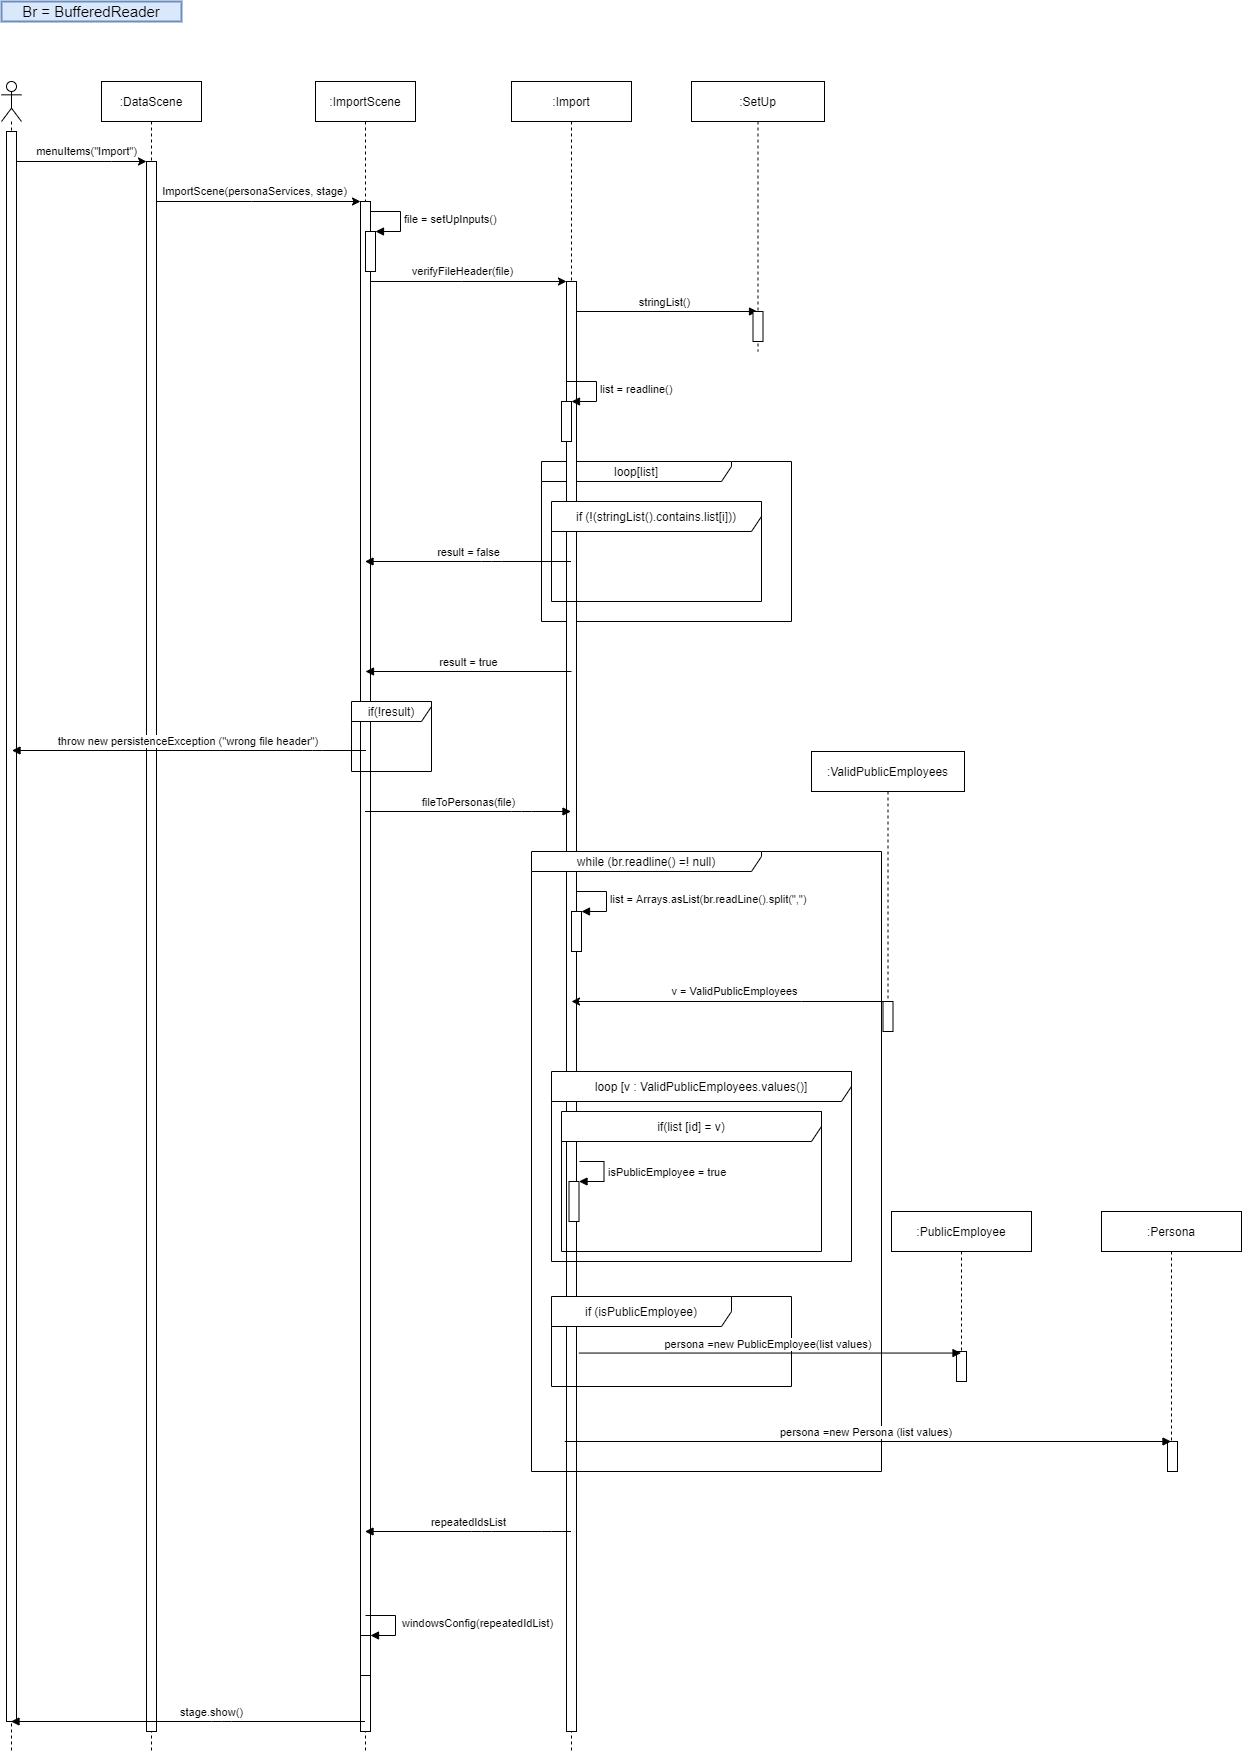

The diagram above was exported from draw.io. Its source (the exported page's mxGraphModel, read from the mxfile embedded in the PNG):
<mxGraphModel dx="1086" dy="806" grid="1" gridSize="10" guides="1" tooltips="1" connect="1" arrows="1" fold="1" page="1" pageScale="1" pageWidth="827" pageHeight="1169" math="0" shadow="0">
  <root>
    <mxCell id="0" />
    <mxCell id="1" parent="0" />
    <mxCell id="CuW-CM8m0Wgv4omwYFEu-17" value="loop[list]" style="shape=umlFrame;whiteSpace=wrap;html=1;width=190;height=20;" parent="1" vertex="1">
      <mxGeometry x="610" y="540" width="250" height="160" as="geometry" />
    </mxCell>
    <mxCell id="CuW-CM8m0Wgv4omwYFEu-2" value="" style="shape=umlLifeline;participant=umlActor;perimeter=lifelinePerimeter;whiteSpace=wrap;html=1;container=1;collapsible=0;recursiveResize=0;verticalAlign=top;spacingTop=36;outlineConnect=0;" parent="1" vertex="1">
      <mxGeometry x="70" y="160" width="20" height="1670" as="geometry" />
    </mxCell>
    <mxCell id="CuW-CM8m0Wgv4omwYFEu-4" value="" style="html=1;points=[];perimeter=orthogonalPerimeter;" parent="CuW-CM8m0Wgv4omwYFEu-2" vertex="1">
      <mxGeometry x="5" y="50" width="10" height="1590" as="geometry" />
    </mxCell>
    <mxCell id="CuW-CM8m0Wgv4omwYFEu-3" value=":DataScene" style="shape=umlLifeline;perimeter=lifelinePerimeter;whiteSpace=wrap;html=1;container=1;collapsible=0;recursiveResize=0;outlineConnect=0;" parent="1" vertex="1">
      <mxGeometry x="170" y="160" width="100" height="1670" as="geometry" />
    </mxCell>
    <mxCell id="CuW-CM8m0Wgv4omwYFEu-5" value="" style="html=1;points=[];perimeter=orthogonalPerimeter;" parent="CuW-CM8m0Wgv4omwYFEu-3" vertex="1">
      <mxGeometry x="45" y="80" width="10" height="1570" as="geometry" />
    </mxCell>
    <mxCell id="CuW-CM8m0Wgv4omwYFEu-6" value="menuItems(&quot;Import&quot;)" style="edgeStyle=orthogonalEdgeStyle;rounded=0;orthogonalLoop=1;jettySize=auto;html=1;" parent="1" source="CuW-CM8m0Wgv4omwYFEu-4" target="CuW-CM8m0Wgv4omwYFEu-5" edge="1">
      <mxGeometry x="0.0714" y="10" relative="1" as="geometry">
        <Array as="points">
          <mxPoint x="180" y="240" />
          <mxPoint x="180" y="240" />
        </Array>
        <mxPoint as="offset" />
      </mxGeometry>
    </mxCell>
    <mxCell id="CuW-CM8m0Wgv4omwYFEu-7" value=":ImportScene" style="shape=umlLifeline;perimeter=lifelinePerimeter;whiteSpace=wrap;html=1;container=1;collapsible=0;recursiveResize=0;outlineConnect=0;" parent="1" vertex="1">
      <mxGeometry x="384" y="160" width="100" height="1670" as="geometry" />
    </mxCell>
    <mxCell id="CuW-CM8m0Wgv4omwYFEu-8" value="" style="html=1;points=[];perimeter=orthogonalPerimeter;" parent="CuW-CM8m0Wgv4omwYFEu-7" vertex="1">
      <mxGeometry x="45" y="120" width="10" height="1530" as="geometry" />
    </mxCell>
    <mxCell id="CuW-CM8m0Wgv4omwYFEu-37" value="" style="html=1;points=[];perimeter=orthogonalPerimeter;" parent="CuW-CM8m0Wgv4omwYFEu-7" vertex="1">
      <mxGeometry x="50" y="150" width="10" height="40" as="geometry" />
    </mxCell>
    <mxCell id="CuW-CM8m0Wgv4omwYFEu-38" value="file = setUpInputs()" style="edgeStyle=orthogonalEdgeStyle;html=1;align=left;spacingLeft=2;endArrow=block;rounded=0;entryX=1;entryY=0;" parent="CuW-CM8m0Wgv4omwYFEu-7" target="CuW-CM8m0Wgv4omwYFEu-37" edge="1">
      <mxGeometry relative="1" as="geometry">
        <mxPoint x="55" y="130" as="sourcePoint" />
        <Array as="points">
          <mxPoint x="85" y="130" />
        </Array>
      </mxGeometry>
    </mxCell>
    <mxCell id="e4ibvnIDIF3pbO8oyA1G-20" value="" style="html=1;points=[];perimeter=orthogonalPerimeter;" parent="CuW-CM8m0Wgv4omwYFEu-7" vertex="1">
      <mxGeometry x="45" y="1554" width="10" height="40" as="geometry" />
    </mxCell>
    <mxCell id="e4ibvnIDIF3pbO8oyA1G-21" value="&amp;nbsp;windowsConfig(repeatedIdList)" style="edgeStyle=orthogonalEdgeStyle;html=1;align=left;spacingLeft=2;endArrow=block;rounded=0;entryX=1;entryY=0;" parent="CuW-CM8m0Wgv4omwYFEu-7" target="e4ibvnIDIF3pbO8oyA1G-20" edge="1">
      <mxGeometry relative="1" as="geometry">
        <mxPoint x="50" y="1534" as="sourcePoint" />
        <Array as="points">
          <mxPoint x="80" y="1534" />
        </Array>
      </mxGeometry>
    </mxCell>
    <mxCell id="CuW-CM8m0Wgv4omwYFEu-9" value="ImportScene(personaServices, stage)" style="edgeStyle=orthogonalEdgeStyle;rounded=0;orthogonalLoop=1;jettySize=auto;html=1;" parent="1" source="CuW-CM8m0Wgv4omwYFEu-5" target="CuW-CM8m0Wgv4omwYFEu-8" edge="1">
      <mxGeometry x="-0.0417" y="10" relative="1" as="geometry">
        <Array as="points">
          <mxPoint x="320" y="280" />
          <mxPoint x="320" y="280" />
        </Array>
        <mxPoint as="offset" />
      </mxGeometry>
    </mxCell>
    <mxCell id="CuW-CM8m0Wgv4omwYFEu-10" value=":Import" style="shape=umlLifeline;perimeter=lifelinePerimeter;whiteSpace=wrap;html=1;container=1;collapsible=0;recursiveResize=0;outlineConnect=0;" parent="1" vertex="1">
      <mxGeometry x="580" y="160" width="120" height="1670" as="geometry" />
    </mxCell>
    <mxCell id="4mnfHv7MAYVhSma4JugC-2" value="stringList()" style="html=1;verticalAlign=bottom;endArrow=block;" parent="CuW-CM8m0Wgv4omwYFEu-10" target="CuW-CM8m0Wgv4omwYFEu-16" edge="1">
      <mxGeometry width="80" relative="1" as="geometry">
        <mxPoint x="60" y="230" as="sourcePoint" />
        <mxPoint x="140" y="230" as="targetPoint" />
      </mxGeometry>
    </mxCell>
    <mxCell id="CuW-CM8m0Wgv4omwYFEu-13" value="" style="html=1;points=[];perimeter=orthogonalPerimeter;" parent="CuW-CM8m0Wgv4omwYFEu-10" vertex="1">
      <mxGeometry x="55" y="200" width="10" height="1450" as="geometry" />
    </mxCell>
    <mxCell id="4mnfHv7MAYVhSma4JugC-13" value="" style="html=1;points=[];perimeter=orthogonalPerimeter;" parent="CuW-CM8m0Wgv4omwYFEu-10" vertex="1">
      <mxGeometry x="50" y="320" width="10" height="40" as="geometry" />
    </mxCell>
    <mxCell id="4mnfHv7MAYVhSma4JugC-14" value="list = readline()" style="edgeStyle=orthogonalEdgeStyle;html=1;align=left;spacingLeft=2;endArrow=block;rounded=0;entryX=1;entryY=0;" parent="CuW-CM8m0Wgv4omwYFEu-10" target="4mnfHv7MAYVhSma4JugC-13" edge="1">
      <mxGeometry relative="1" as="geometry">
        <mxPoint x="55" y="300" as="sourcePoint" />
        <Array as="points">
          <mxPoint x="85" y="300" />
          <mxPoint x="85" y="320" />
        </Array>
      </mxGeometry>
    </mxCell>
    <mxCell id="4mnfHv7MAYVhSma4JugC-26" value="" style="html=1;points=[];perimeter=orthogonalPerimeter;strokeWidth=1;fontSize=11;" parent="CuW-CM8m0Wgv4omwYFEu-10" vertex="1">
      <mxGeometry x="60" y="830" width="10" height="40" as="geometry" />
    </mxCell>
    <mxCell id="4mnfHv7MAYVhSma4JugC-27" value="list = Arrays.asList(br.readLine().split(&quot;,&quot;)" style="edgeStyle=orthogonalEdgeStyle;html=1;align=left;spacingLeft=2;endArrow=block;rounded=0;entryX=1;entryY=0;fontSize=11;" parent="CuW-CM8m0Wgv4omwYFEu-10" target="4mnfHv7MAYVhSma4JugC-26" edge="1">
      <mxGeometry relative="1" as="geometry">
        <mxPoint x="65" y="810" as="sourcePoint" />
        <Array as="points">
          <mxPoint x="95" y="810" />
        </Array>
      </mxGeometry>
    </mxCell>
    <mxCell id="CuW-CM8m0Wgv4omwYFEu-14" value="verifyFileHeader(file)" style="edgeStyle=orthogonalEdgeStyle;rounded=0;orthogonalLoop=1;jettySize=auto;html=1;" parent="1" source="CuW-CM8m0Wgv4omwYFEu-8" target="CuW-CM8m0Wgv4omwYFEu-13" edge="1">
      <mxGeometry x="-0.0625" y="10" relative="1" as="geometry">
        <Array as="points">
          <mxPoint x="530" y="360" />
          <mxPoint x="530" y="360" />
        </Array>
        <mxPoint as="offset" />
      </mxGeometry>
    </mxCell>
    <mxCell id="CuW-CM8m0Wgv4omwYFEu-16" value=":SetUp" style="shape=umlLifeline;perimeter=lifelinePerimeter;whiteSpace=wrap;html=1;container=1;collapsible=0;recursiveResize=0;outlineConnect=0;" parent="1" vertex="1">
      <mxGeometry x="760" y="160" width="133" height="270" as="geometry" />
    </mxCell>
    <mxCell id="4mnfHv7MAYVhSma4JugC-17" value="" style="html=1;points=[];perimeter=orthogonalPerimeter;" parent="CuW-CM8m0Wgv4omwYFEu-16" vertex="1">
      <mxGeometry x="61.5" y="230" width="10" height="30" as="geometry" />
    </mxCell>
    <mxCell id="CuW-CM8m0Wgv4omwYFEu-20" value="if (!(stringList().contains.list[i]))" style="shape=umlFrame;whiteSpace=wrap;html=1;width=260;height=30;" parent="1" vertex="1">
      <mxGeometry x="620" y="580" width="210" height="100" as="geometry" />
    </mxCell>
    <mxCell id="4mnfHv7MAYVhSma4JugC-15" value="result = false" style="html=1;verticalAlign=bottom;endArrow=block;" parent="1" source="CuW-CM8m0Wgv4omwYFEu-10" target="CuW-CM8m0Wgv4omwYFEu-7" edge="1">
      <mxGeometry width="80" relative="1" as="geometry">
        <mxPoint x="500" y="620" as="sourcePoint" />
        <mxPoint x="580" y="620" as="targetPoint" />
        <Array as="points">
          <mxPoint x="560" y="640" />
        </Array>
      </mxGeometry>
    </mxCell>
    <mxCell id="4mnfHv7MAYVhSma4JugC-16" value="result = true" style="html=1;verticalAlign=bottom;endArrow=block;" parent="1" edge="1">
      <mxGeometry width="80" relative="1" as="geometry">
        <mxPoint x="640" y="750" as="sourcePoint" />
        <mxPoint x="434" y="750" as="targetPoint" />
        <Array as="points">
          <mxPoint x="560.5" y="750" />
        </Array>
      </mxGeometry>
    </mxCell>
    <mxCell id="CuW-CM8m0Wgv4omwYFEu-12" value="if(!result)" style="shape=umlFrame;whiteSpace=wrap;html=1;width=120;height=20;" parent="1" vertex="1">
      <mxGeometry x="420" y="780" width="80" height="70" as="geometry" />
    </mxCell>
    <mxCell id="4mnfHv7MAYVhSma4JugC-3" value="throw new persistenceException (&quot;wrong file header&quot;)&amp;nbsp;" style="html=1;verticalAlign=bottom;endArrow=block;" parent="1" edge="1">
      <mxGeometry width="80" relative="1" as="geometry">
        <mxPoint x="434.5" y="829" as="sourcePoint" />
        <mxPoint x="80.5" y="829" as="targetPoint" />
        <Array as="points">
          <mxPoint x="381" y="829" />
        </Array>
      </mxGeometry>
    </mxCell>
    <mxCell id="4mnfHv7MAYVhSma4JugC-18" value="fileToPersonas(file)" style="html=1;verticalAlign=bottom;endArrow=block;" parent="1" source="CuW-CM8m0Wgv4omwYFEu-7" target="CuW-CM8m0Wgv4omwYFEu-10" edge="1">
      <mxGeometry width="80" relative="1" as="geometry">
        <mxPoint x="480" y="910" as="sourcePoint" />
        <mxPoint x="560" y="910" as="targetPoint" />
        <Array as="points">
          <mxPoint x="590" y="890" />
        </Array>
      </mxGeometry>
    </mxCell>
    <mxCell id="4mnfHv7MAYVhSma4JugC-19" value="while (br.readline() =! null)" style="shape=umlFrame;whiteSpace=wrap;html=1;width=230;height=20;" parent="1" vertex="1">
      <mxGeometry x="600" y="930" width="350" height="620" as="geometry" />
    </mxCell>
    <mxCell id="4mnfHv7MAYVhSma4JugC-20" value="Br = BufferedReader" style="text;html=1;strokeColor=#6c8ebf;fillColor=#dae8fc;align=center;verticalAlign=middle;whiteSpace=wrap;rounded=0;strokeWidth=2;fontSize=15;" parent="1" vertex="1">
      <mxGeometry x="70" y="80" width="180" height="20" as="geometry" />
    </mxCell>
    <mxCell id="4mnfHv7MAYVhSma4JugC-28" value=":PublicEmployee" style="shape=umlLifeline;perimeter=lifelinePerimeter;whiteSpace=wrap;html=1;container=1;collapsible=0;recursiveResize=0;outlineConnect=0;" parent="1" vertex="1">
      <mxGeometry x="960" y="1290" width="140" height="170" as="geometry" />
    </mxCell>
    <mxCell id="e4ibvnIDIF3pbO8oyA1G-15" value="" style="html=1;points=[];perimeter=orthogonalPerimeter;" parent="4mnfHv7MAYVhSma4JugC-28" vertex="1">
      <mxGeometry x="65" y="140" width="10" height="30" as="geometry" />
    </mxCell>
    <mxCell id="4mnfHv7MAYVhSma4JugC-30" value=":Persona" style="shape=umlLifeline;perimeter=lifelinePerimeter;whiteSpace=wrap;html=1;container=1;collapsible=0;recursiveResize=0;outlineConnect=0;" parent="1" vertex="1">
      <mxGeometry x="1170" y="1290" width="140" height="260" as="geometry" />
    </mxCell>
    <mxCell id="e4ibvnIDIF3pbO8oyA1G-17" value="" style="html=1;points=[];perimeter=orthogonalPerimeter;" parent="4mnfHv7MAYVhSma4JugC-30" vertex="1">
      <mxGeometry x="66" y="230" width="10" height="30" as="geometry" />
    </mxCell>
    <mxCell id="e4ibvnIDIF3pbO8oyA1G-1" value="loop [v : ValidPublicEmployees.values()]" style="shape=umlFrame;whiteSpace=wrap;html=1;width=310;height=30;" parent="1" vertex="1">
      <mxGeometry x="620" y="1150" width="300" height="190" as="geometry" />
    </mxCell>
    <mxCell id="e4ibvnIDIF3pbO8oyA1G-2" value="if(list [id] = v)" style="shape=umlFrame;whiteSpace=wrap;html=1;width=260;height=30;" parent="1" vertex="1">
      <mxGeometry x="630" y="1190" width="260" height="140" as="geometry" />
    </mxCell>
    <mxCell id="e4ibvnIDIF3pbO8oyA1G-3" value=":ValidPublicEmployees" style="shape=umlLifeline;perimeter=lifelinePerimeter;whiteSpace=wrap;html=1;container=1;collapsible=0;recursiveResize=0;outlineConnect=0;" parent="1" vertex="1">
      <mxGeometry x="880" y="830" width="153" height="280" as="geometry" />
    </mxCell>
    <mxCell id="e4ibvnIDIF3pbO8oyA1G-4" value="" style="html=1;points=[];perimeter=orthogonalPerimeter;" parent="e4ibvnIDIF3pbO8oyA1G-3" vertex="1">
      <mxGeometry x="71.5" y="250" width="10" height="30" as="geometry" />
    </mxCell>
    <mxCell id="e4ibvnIDIF3pbO8oyA1G-5" value="v = ValidPublicEmployees" style="edgeStyle=orthogonalEdgeStyle;rounded=0;orthogonalLoop=1;jettySize=auto;html=1;" parent="1" source="e4ibvnIDIF3pbO8oyA1G-3" edge="1">
      <mxGeometry x="-0.0304" y="-10" relative="1" as="geometry">
        <Array as="points">
          <mxPoint x="870" y="1080" />
          <mxPoint x="870" y="1080" />
        </Array>
        <mxPoint as="offset" />
        <mxPoint x="640" y="1080" as="targetPoint" />
      </mxGeometry>
    </mxCell>
    <mxCell id="e4ibvnIDIF3pbO8oyA1G-9" value="" style="html=1;points=[];perimeter=orthogonalPerimeter;" parent="1" vertex="1">
      <mxGeometry x="637.5" y="1260" width="10" height="40" as="geometry" />
    </mxCell>
    <mxCell id="e4ibvnIDIF3pbO8oyA1G-10" value="isPublicEmployee = true" style="edgeStyle=orthogonalEdgeStyle;html=1;align=left;spacingLeft=2;endArrow=block;rounded=0;entryX=1;entryY=0;" parent="1" edge="1">
      <mxGeometry relative="1" as="geometry">
        <mxPoint x="648" y="1240" as="sourcePoint" />
        <Array as="points">
          <mxPoint x="672.5" y="1240" />
        </Array>
        <mxPoint x="647.5" y="1260" as="targetPoint" />
      </mxGeometry>
    </mxCell>
    <mxCell id="e4ibvnIDIF3pbO8oyA1G-13" value="if (isPublicEmployee)" style="shape=umlFrame;whiteSpace=wrap;html=1;width=180;height=30;" parent="1" vertex="1">
      <mxGeometry x="620" y="1375" width="240" height="90" as="geometry" />
    </mxCell>
    <mxCell id="e4ibvnIDIF3pbO8oyA1G-14" value="persona =new PublicEmployee(list values)&amp;nbsp;" style="html=1;verticalAlign=bottom;endArrow=block;exitX=1.229;exitY=0.739;exitDx=0;exitDy=0;exitPerimeter=0;" parent="1" source="CuW-CM8m0Wgv4omwYFEu-13" target="4mnfHv7MAYVhSma4JugC-28" edge="1">
      <mxGeometry width="80" relative="1" as="geometry">
        <mxPoint x="1020" y="1430" as="sourcePoint" />
        <mxPoint x="1100" y="1430" as="targetPoint" />
      </mxGeometry>
    </mxCell>
    <mxCell id="e4ibvnIDIF3pbO8oyA1G-16" value="persona =new Persona (list values)&amp;nbsp;" style="html=1;verticalAlign=bottom;endArrow=block;exitX=0.8;exitY=0.636;exitDx=0;exitDy=0;exitPerimeter=0;" parent="1" target="4mnfHv7MAYVhSma4JugC-30" edge="1">
      <mxGeometry width="80" relative="1" as="geometry">
        <mxPoint x="633.25" y="1520.0000000000002" as="sourcePoint" />
        <mxPoint x="1150" y="1520" as="targetPoint" />
      </mxGeometry>
    </mxCell>
    <mxCell id="e4ibvnIDIF3pbO8oyA1G-19" value="repeatedIdsList" style="html=1;verticalAlign=bottom;endArrow=block;" parent="1" source="CuW-CM8m0Wgv4omwYFEu-10" target="CuW-CM8m0Wgv4omwYFEu-7" edge="1">
      <mxGeometry width="80" relative="1" as="geometry">
        <mxPoint x="480" y="1620" as="sourcePoint" />
        <mxPoint x="560" y="1620" as="targetPoint" />
        <Array as="points">
          <mxPoint x="620" y="1610" />
          <mxPoint x="550" y="1610" />
        </Array>
      </mxGeometry>
    </mxCell>
    <mxCell id="e4ibvnIDIF3pbO8oyA1G-22" value="stage.show()" style="html=1;verticalAlign=bottom;endArrow=block;" parent="1" source="CuW-CM8m0Wgv4omwYFEu-7" target="CuW-CM8m0Wgv4omwYFEu-2" edge="1">
      <mxGeometry x="-0.1332" width="80" relative="1" as="geometry">
        <mxPoint x="280" y="1850" as="sourcePoint" />
        <mxPoint x="360" y="1850" as="targetPoint" />
        <Array as="points">
          <mxPoint x="290" y="1800" />
        </Array>
        <mxPoint x="-1" as="offset" />
      </mxGeometry>
    </mxCell>
  </root>
</mxGraphModel>